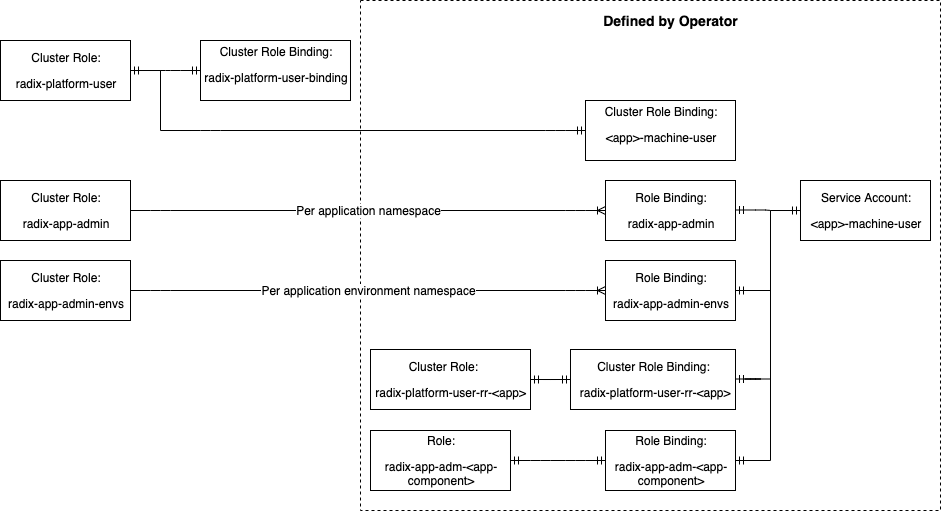

The diagram above was exported from draw.io. Its source (the exported page's mxGraphModel, read from the mxfile embedded in the PNG):
<mxGraphModel dx="2946" dy="1105" grid="1" gridSize="10" guides="1" tooltips="1" connect="1" arrows="1" fold="1" page="1" pageScale="1" pageWidth="850" pageHeight="1100" math="0" shadow="0">
  <root>
    <mxCell id="0" />
    <mxCell id="1" parent="0" />
    <mxCell id="bpHOpE4Qs1z4cmUA1-tv-6" value="&lt;div style=&quot;text-align: right&quot;&gt;&lt;br&gt;&lt;/div&gt;" style="rounded=0;whiteSpace=wrap;html=1;dashed=1;" parent="1" vertex="1">
      <mxGeometry x="450" y="40" width="580" height="510" as="geometry" />
    </mxCell>
    <mxCell id="bpHOpE4Qs1z4cmUA1-tv-2" value="&lt;p&gt;&lt;span&gt;Cluster Role:&lt;/span&gt;&lt;/p&gt;&lt;p&gt;&lt;span&gt;radix-platform-user&lt;/span&gt;&lt;/p&gt;" style="rounded=0;whiteSpace=wrap;html=1;" parent="1" vertex="1">
      <mxGeometry x="90" y="80" width="130" height="60" as="geometry" />
    </mxCell>
    <mxCell id="bpHOpE4Qs1z4cmUA1-tv-4" value="Cluster Role Binding:&lt;br&gt;&lt;p&gt;&lt;span&gt;radix-platform-user-binding&lt;/span&gt;&lt;/p&gt;" style="rounded=0;whiteSpace=wrap;html=1;" parent="1" vertex="1">
      <mxGeometry x="290" y="80" width="150" height="60" as="geometry" />
    </mxCell>
    <mxCell id="bpHOpE4Qs1z4cmUA1-tv-8" value="Defined by Operator" style="text;strokeColor=none;fillColor=none;html=1;fontSize=14;fontStyle=1;verticalAlign=middle;align=center;dashed=1;" parent="1" vertex="1">
      <mxGeometry x="680" y="40" width="160" height="40" as="geometry" />
    </mxCell>
    <mxCell id="bpHOpE4Qs1z4cmUA1-tv-10" value="" style="edgeStyle=entityRelationEdgeStyle;fontSize=12;html=1;endArrow=ERmandOne;startArrow=ERmandOne;exitX=1;exitY=0.5;exitDx=0;exitDy=0;" parent="1" source="bpHOpE4Qs1z4cmUA1-tv-2" target="bpHOpE4Qs1z4cmUA1-tv-4" edge="1">
      <mxGeometry width="100" height="100" relative="1" as="geometry">
        <mxPoint x="90" y="820" as="sourcePoint" />
        <mxPoint x="190" y="720" as="targetPoint" />
      </mxGeometry>
    </mxCell>
    <mxCell id="bpHOpE4Qs1z4cmUA1-tv-11" value="&lt;p&gt;&lt;span&gt;Cluster Role:&lt;/span&gt;&lt;/p&gt;&lt;p&gt;&lt;/p&gt;&lt;p&gt;&lt;span&gt;radix-app-admin&lt;/span&gt;&lt;/p&gt;" style="rounded=0;whiteSpace=wrap;html=1;" parent="1" vertex="1">
      <mxGeometry x="90" y="220" width="130" height="60" as="geometry" />
    </mxCell>
    <mxCell id="bpHOpE4Qs1z4cmUA1-tv-12" value="&lt;p&gt;&lt;span&gt;Role Binding:&lt;/span&gt;&lt;/p&gt;&lt;p&gt;&lt;/p&gt;&lt;p&gt;&lt;span&gt;radix-app-admin&lt;/span&gt;&lt;/p&gt;" style="rounded=0;whiteSpace=wrap;html=1;" parent="1" vertex="1">
      <mxGeometry x="695" y="220" width="130" height="60" as="geometry" />
    </mxCell>
    <mxCell id="bpHOpE4Qs1z4cmUA1-tv-13" value="Per application namespace" style="edgeStyle=entityRelationEdgeStyle;fontSize=12;html=1;endArrow=ERoneToMany;exitX=1;exitY=0.5;exitDx=0;exitDy=0;" parent="1" source="bpHOpE4Qs1z4cmUA1-tv-11" target="bpHOpE4Qs1z4cmUA1-tv-12" edge="1">
      <mxGeometry width="100" height="100" relative="1" as="geometry">
        <mxPoint x="200" y="300" as="sourcePoint" />
        <mxPoint x="300" y="200" as="targetPoint" />
      </mxGeometry>
    </mxCell>
    <mxCell id="bpHOpE4Qs1z4cmUA1-tv-14" value="&lt;p&gt;&lt;span&gt;Cluster Role:&lt;/span&gt;&lt;/p&gt;&lt;p&gt;&lt;/p&gt;&lt;p&gt;&lt;span&gt;radix-app-admin-envs&lt;/span&gt;&lt;/p&gt;" style="rounded=0;whiteSpace=wrap;html=1;" parent="1" vertex="1">
      <mxGeometry x="90" y="300" width="130" height="60" as="geometry" />
    </mxCell>
    <mxCell id="bpHOpE4Qs1z4cmUA1-tv-15" value="Per application environment namespace" style="edgeStyle=entityRelationEdgeStyle;fontSize=12;html=1;endArrow=ERoneToMany;exitX=1;exitY=0.5;exitDx=0;exitDy=0;" parent="1" source="bpHOpE4Qs1z4cmUA1-tv-14" target="bpHOpE4Qs1z4cmUA1-tv-16" edge="1">
      <mxGeometry width="100" height="100" relative="1" as="geometry">
        <mxPoint x="280" y="330" as="sourcePoint" />
        <mxPoint x="510" y="329.5" as="targetPoint" />
      </mxGeometry>
    </mxCell>
    <mxCell id="bpHOpE4Qs1z4cmUA1-tv-16" value="&lt;p&gt;&lt;span&gt;Role Binding:&lt;/span&gt;&lt;/p&gt;&lt;p&gt;&lt;/p&gt;&lt;p&gt;&lt;/p&gt;&lt;p&gt;&lt;span&gt;radix-app-admin-envs&lt;/span&gt;&lt;/p&gt;" style="rounded=0;whiteSpace=wrap;html=1;" parent="1" vertex="1">
      <mxGeometry x="695" y="300" width="130" height="60" as="geometry" />
    </mxCell>
    <mxCell id="bpHOpE4Qs1z4cmUA1-tv-17" value="&lt;p style=&quot;text-align: left&quot;&gt;&lt;span&gt;&amp;nbsp; &amp;nbsp; &amp;nbsp; &amp;nbsp; &amp;nbsp; &amp;nbsp;Cluster Role:&lt;/span&gt;&lt;/p&gt;&lt;p style=&quot;text-align: left&quot;&gt;&lt;span&gt;&amp;nbsp;radix-platform-&lt;/span&gt;&lt;span&gt;user-rr-&lt;/span&gt;&lt;span&gt;&amp;lt;app&amp;gt;&lt;/span&gt;&lt;/p&gt;" style="rounded=0;whiteSpace=wrap;html=1;align=left;" parent="1" vertex="1">
      <mxGeometry x="460" y="389" width="160" height="60" as="geometry" />
    </mxCell>
    <mxCell id="bpHOpE4Qs1z4cmUA1-tv-18" value="&lt;p&gt;&lt;span&gt;Cluster Role Binding:&lt;/span&gt;&lt;/p&gt;&lt;p&gt;&lt;/p&gt;&lt;p&gt;&lt;span&gt;&amp;nbsp;radix-platform-&lt;/span&gt;&lt;span&gt;user-rr-&lt;/span&gt;&lt;span&gt;&amp;lt;app&amp;gt;&lt;/span&gt;&lt;br&gt;&lt;/p&gt;" style="rounded=0;whiteSpace=wrap;html=1;" parent="1" vertex="1">
      <mxGeometry x="660" y="389" width="165" height="60" as="geometry" />
    </mxCell>
    <mxCell id="bpHOpE4Qs1z4cmUA1-tv-20" value="&lt;p&gt;&lt;span&gt;Role:&lt;/span&gt;&lt;/p&gt;&lt;p&gt;&lt;/p&gt;&lt;p&gt;&lt;span&gt;radix-app-adm&lt;/span&gt;-&amp;lt;app-component&amp;gt;&lt;/p&gt;" style="rounded=0;whiteSpace=wrap;html=1;" parent="1" vertex="1">
      <mxGeometry x="460" y="470" width="140" height="60" as="geometry" />
    </mxCell>
    <mxCell id="bpHOpE4Qs1z4cmUA1-tv-21" value="&lt;p&gt;&lt;span&gt;Role Binding:&lt;/span&gt;&lt;/p&gt;&lt;p&gt;&lt;/p&gt;&lt;p&gt;radix-app-adm-&amp;lt;app-component&amp;gt;&lt;br&gt;&lt;/p&gt;" style="rounded=0;whiteSpace=wrap;html=1;" parent="1" vertex="1">
      <mxGeometry x="695" y="470" width="130" height="60" as="geometry" />
    </mxCell>
    <mxCell id="bpHOpE4Qs1z4cmUA1-tv-22" value="" style="edgeStyle=entityRelationEdgeStyle;fontSize=12;html=1;endArrow=ERmandOne;startArrow=ERmandOne;exitX=1;exitY=0.5;exitDx=0;exitDy=0;entryX=0;entryY=0.5;entryDx=0;entryDy=0;" parent="1" target="bpHOpE4Qs1z4cmUA1-tv-21" edge="1">
      <mxGeometry width="100" height="100" relative="1" as="geometry">
        <mxPoint x="600" y="500" as="sourcePoint" />
        <mxPoint x="690" y="500" as="targetPoint" />
      </mxGeometry>
    </mxCell>
    <mxCell id="bpHOpE4Qs1z4cmUA1-tv-26" value="" style="edgeStyle=entityRelationEdgeStyle;fontSize=12;html=1;endArrow=ERmandOne;startArrow=ERmandOne;entryX=0;entryY=0.5;entryDx=0;entryDy=0;exitX=1;exitY=0.5;exitDx=0;exitDy=0;" parent="1" source="bpHOpE4Qs1z4cmUA1-tv-17" target="bpHOpE4Qs1z4cmUA1-tv-18" edge="1">
      <mxGeometry width="100" height="100" relative="1" as="geometry">
        <mxPoint x="640" y="419" as="sourcePoint" />
        <mxPoint x="670" y="419" as="targetPoint" />
      </mxGeometry>
    </mxCell>
    <mxCell id="IwfqkT_-D-4H_pCxTEAY-1" value="Cluster Role Binding:&lt;br&gt;&lt;p&gt;&lt;span&gt;&amp;lt;app&amp;gt;-machine-user&lt;/span&gt;&lt;/p&gt;" style="rounded=0;whiteSpace=wrap;html=1;" vertex="1" parent="1">
      <mxGeometry x="675" y="140" width="150" height="60" as="geometry" />
    </mxCell>
    <mxCell id="IwfqkT_-D-4H_pCxTEAY-4" value="" style="shape=partialRectangle;whiteSpace=wrap;html=1;top=0;left=0;fillColor=none;direction=south;" vertex="1" parent="1">
      <mxGeometry x="250" y="110" width="30" height="60" as="geometry" />
    </mxCell>
    <mxCell id="IwfqkT_-D-4H_pCxTEAY-5" value="" style="shape=partialRectangle;whiteSpace=wrap;html=1;top=0;left=0;fillColor=none;direction=north;" vertex="1" parent="1">
      <mxGeometry x="220" y="110" width="30" height="40" as="geometry" />
    </mxCell>
    <mxCell id="IwfqkT_-D-4H_pCxTEAY-9" value="" style="edgeStyle=entityRelationEdgeStyle;fontSize=12;html=1;endArrow=ERmandOne;startArrow=none;entryX=0;entryY=0.5;entryDx=0;entryDy=0;exitX=1;exitY=0.5;exitDx=0;exitDy=0;startFill=0;" edge="1" parent="1" target="IwfqkT_-D-4H_pCxTEAY-1">
      <mxGeometry width="100" height="100" relative="1" as="geometry">
        <mxPoint x="270" y="170" as="sourcePoint" />
        <mxPoint x="310" y="170" as="targetPoint" />
      </mxGeometry>
    </mxCell>
    <mxCell id="IwfqkT_-D-4H_pCxTEAY-11" value="&lt;p&gt;&lt;span&gt;Service Account:&lt;/span&gt;&lt;/p&gt;&lt;p&gt;&lt;/p&gt;&lt;p&gt;&amp;lt;app&amp;gt;-machine-user&lt;br&gt;&lt;/p&gt;" style="rounded=0;whiteSpace=wrap;html=1;" vertex="1" parent="1">
      <mxGeometry x="890" y="220" width="130" height="60" as="geometry" />
    </mxCell>
    <mxCell id="IwfqkT_-D-4H_pCxTEAY-12" value="" style="edgeStyle=entityRelationEdgeStyle;fontSize=12;html=1;endArrow=ERmandOne;startArrow=ERmandOne;entryX=0;entryY=0.5;entryDx=0;entryDy=0;exitX=1;exitY=0.5;exitDx=0;exitDy=0;" edge="1" parent="1" target="IwfqkT_-D-4H_pCxTEAY-11">
      <mxGeometry width="100" height="100" relative="1" as="geometry">
        <mxPoint x="825" y="249.5" as="sourcePoint" />
        <mxPoint x="865" y="249.5" as="targetPoint" />
      </mxGeometry>
    </mxCell>
    <mxCell id="IwfqkT_-D-4H_pCxTEAY-13" value="" style="shape=partialRectangle;whiteSpace=wrap;html=1;top=0;left=0;fillColor=none;direction=west;" vertex="1" parent="1">
      <mxGeometry x="860" y="250" width="30" height="250" as="geometry" />
    </mxCell>
    <mxCell id="IwfqkT_-D-4H_pCxTEAY-14" value="" style="edgeStyle=entityRelationEdgeStyle;fontSize=12;html=1;endArrow=none;startArrow=ERmandOne;exitX=1;exitY=0.5;exitDx=0;exitDy=0;endFill=0;" edge="1" parent="1">
      <mxGeometry width="100" height="100" relative="1" as="geometry">
        <mxPoint x="825" y="330" as="sourcePoint" />
        <mxPoint x="860" y="330" as="targetPoint" />
      </mxGeometry>
    </mxCell>
    <mxCell id="IwfqkT_-D-4H_pCxTEAY-15" value="" style="edgeStyle=entityRelationEdgeStyle;fontSize=12;html=1;endArrow=none;startArrow=ERmandOne;exitX=1;exitY=0.5;exitDx=0;exitDy=0;endFill=0;" edge="1" parent="1">
      <mxGeometry width="100" height="100" relative="1" as="geometry">
        <mxPoint x="825" y="418.5" as="sourcePoint" />
        <mxPoint x="860" y="418.5" as="targetPoint" />
      </mxGeometry>
    </mxCell>
    <mxCell id="IwfqkT_-D-4H_pCxTEAY-16" value="" style="edgeStyle=entityRelationEdgeStyle;fontSize=12;html=1;endArrow=none;startArrow=ERmandOne;exitX=1;exitY=0.5;exitDx=0;exitDy=0;endFill=0;" edge="1" parent="1">
      <mxGeometry width="100" height="100" relative="1" as="geometry">
        <mxPoint x="825" y="500" as="sourcePoint" />
        <mxPoint x="860" y="500" as="targetPoint" />
      </mxGeometry>
    </mxCell>
  </root>
</mxGraphModel>